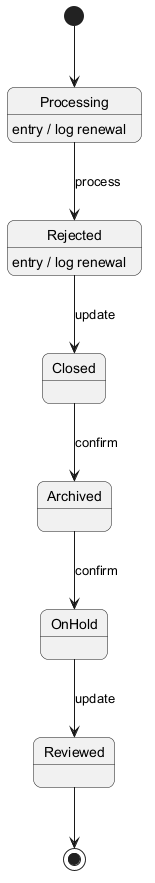

The diagram above was rendered by PlantUML. Its source (embedded in the PNG):
@startuml
skinparam backgroundColor #FFFFFF
skinparam roundCorner 15
[*] --> Processing
Processing --> Rejected : process
Processing : entry / log renewal
Rejected --> Closed : update
Rejected : entry / log renewal
Closed --> Archived : confirm
Archived --> OnHold : confirm
OnHold --> Reviewed : update
Reviewed --> [*]
@enduml